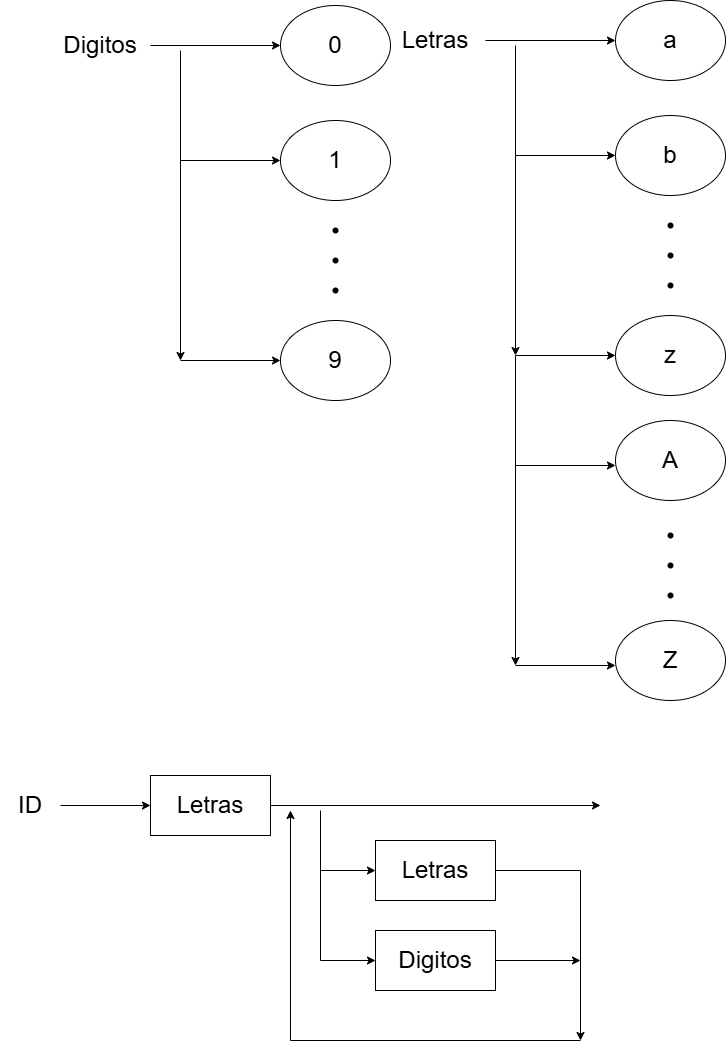

The diagram above was exported from draw.io. Its source (the exported page's mxGraphModel, read from the mxfile embedded in the PNG):
<mxGraphModel dx="872" dy="479" grid="1" gridSize="10" guides="1" tooltips="1" connect="1" arrows="1" fold="1" page="1" pageScale="1" pageWidth="850" pageHeight="1100" math="0" shadow="0">
  <root>
    <mxCell id="0" />
    <mxCell id="1" parent="0" />
    <mxCell id="gCauTStc-fHEuthTvQeY-2" edge="1" parent="1" style="edgeStyle=orthogonalEdgeStyle;rounded=0;orthogonalLoop=1;jettySize=auto;html=1;">
      <mxGeometry relative="1" as="geometry">
        <mxPoint x="170" y="85" as="sourcePoint" />
        <mxPoint x="300" y="85" as="targetPoint" />
      </mxGeometry>
    </mxCell>
    <mxCell id="gCauTStc-fHEuthTvQeY-1" parent="1" style="text;html=1;whiteSpace=wrap;strokeColor=none;fillColor=none;align=center;verticalAlign=middle;rounded=0;" value="&lt;font style=&quot;font-size: 24px;&quot;&gt;Digitos&lt;/font&gt;" vertex="1">
      <mxGeometry height="30" width="60" x="90" y="70" as="geometry" />
    </mxCell>
    <mxCell id="gCauTStc-fHEuthTvQeY-3" parent="1" style="ellipse;whiteSpace=wrap;html=1;" value="&lt;font style=&quot;font-size: 24px;&quot;&gt;0&lt;/font&gt;" vertex="1">
      <mxGeometry height="80" width="110" x="300" y="45" as="geometry" />
    </mxCell>
    <mxCell id="gCauTStc-fHEuthTvQeY-5" parent="1" style="ellipse;whiteSpace=wrap;html=1;" value="&lt;font style=&quot;font-size: 24px;&quot;&gt;1&lt;/font&gt;" vertex="1">
      <mxGeometry height="80" width="110" x="300" y="160" as="geometry" />
    </mxCell>
    <mxCell id="gCauTStc-fHEuthTvQeY-6" parent="1" style="ellipse;whiteSpace=wrap;html=1;" value="&lt;font style=&quot;font-size: 24px;&quot;&gt;9&lt;/font&gt;" vertex="1">
      <mxGeometry height="80" width="110" x="300" y="360" as="geometry" />
    </mxCell>
    <mxCell id="gCauTStc-fHEuthTvQeY-7" edge="1" parent="1" style="orthogonalLoop=1;jettySize=auto;html=1;rounded=0;edgeStyle=orthogonalEdgeStyle;curved=0;" value="">
      <mxGeometry relative="1" width="100" as="geometry">
        <mxPoint x="200" y="90" as="sourcePoint" />
        <mxPoint x="200" y="400" as="targetPoint" />
      </mxGeometry>
    </mxCell>
    <mxCell id="gCauTStc-fHEuthTvQeY-8" edge="1" parent="1" style="endArrow=classic;html=1;rounded=0;entryX=0;entryY=0.5;entryDx=0;entryDy=0;" target="gCauTStc-fHEuthTvQeY-6" value="">
      <mxGeometry height="50" relative="1" width="50" as="geometry">
        <mxPoint x="200" y="400" as="sourcePoint" />
        <mxPoint x="480" y="210" as="targetPoint" />
      </mxGeometry>
    </mxCell>
    <mxCell id="gCauTStc-fHEuthTvQeY-9" edge="1" parent="1" style="endArrow=classic;html=1;rounded=0;entryX=0;entryY=0.5;entryDx=0;entryDy=0;" value="">
      <mxGeometry height="50" relative="1" width="50" as="geometry">
        <mxPoint x="200" y="200" as="sourcePoint" />
        <mxPoint x="300" y="200" as="targetPoint" />
      </mxGeometry>
    </mxCell>
    <mxCell id="gCauTStc-fHEuthTvQeY-10" parent="1" style="shape=waypoint;sketch=0;size=6;pointerEvents=1;points=[];fillColor=none;resizable=0;rotatable=0;perimeter=centerPerimeter;snapToPoint=1;" value="" vertex="1">
      <mxGeometry height="20" width="20" x="345" y="260" as="geometry" />
    </mxCell>
    <mxCell id="gCauTStc-fHEuthTvQeY-11" parent="1" style="shape=waypoint;sketch=0;size=6;pointerEvents=1;points=[];fillColor=none;resizable=0;rotatable=0;perimeter=centerPerimeter;snapToPoint=1;" value="" vertex="1">
      <mxGeometry height="20" width="20" x="345" y="290" as="geometry" />
    </mxCell>
    <mxCell id="gCauTStc-fHEuthTvQeY-12" parent="1" style="shape=waypoint;sketch=0;size=6;pointerEvents=1;points=[];fillColor=none;resizable=0;rotatable=0;perimeter=centerPerimeter;snapToPoint=1;" value="" vertex="1">
      <mxGeometry height="20" width="20" x="345" y="320" as="geometry" />
    </mxCell>
    <mxCell id="gCauTStc-fHEuthTvQeY-13" edge="1" parent="1" style="edgeStyle=orthogonalEdgeStyle;rounded=0;orthogonalLoop=1;jettySize=auto;html=1;">
      <mxGeometry relative="1" as="geometry">
        <mxPoint x="505" y="80" as="sourcePoint" />
        <mxPoint x="635" y="80" as="targetPoint" />
      </mxGeometry>
    </mxCell>
    <mxCell id="gCauTStc-fHEuthTvQeY-14" parent="1" style="text;html=1;whiteSpace=wrap;strokeColor=none;fillColor=none;align=center;verticalAlign=middle;rounded=0;" value="&lt;font style=&quot;font-size: 24px;&quot;&gt;Letras&lt;/font&gt;" vertex="1">
      <mxGeometry height="30" width="60" x="425" y="65" as="geometry" />
    </mxCell>
    <mxCell id="gCauTStc-fHEuthTvQeY-15" parent="1" style="ellipse;whiteSpace=wrap;html=1;" value="&lt;font style=&quot;font-size: 24px;&quot;&gt;a&lt;/font&gt;" vertex="1">
      <mxGeometry height="80" width="110" x="635" y="40" as="geometry" />
    </mxCell>
    <mxCell id="gCauTStc-fHEuthTvQeY-16" parent="1" style="ellipse;whiteSpace=wrap;html=1;" value="&lt;font style=&quot;font-size: 24px;&quot;&gt;b&lt;/font&gt;" vertex="1">
      <mxGeometry height="80" width="110" x="635" y="155" as="geometry" />
    </mxCell>
    <mxCell id="gCauTStc-fHEuthTvQeY-17" parent="1" style="ellipse;whiteSpace=wrap;html=1;" value="&lt;font style=&quot;font-size: 24px;&quot;&gt;z&lt;/font&gt;" vertex="1">
      <mxGeometry height="80" width="110" x="635" y="355" as="geometry" />
    </mxCell>
    <mxCell id="gCauTStc-fHEuthTvQeY-18" edge="1" parent="1" style="orthogonalLoop=1;jettySize=auto;html=1;rounded=0;edgeStyle=orthogonalEdgeStyle;curved=0;" value="">
      <mxGeometry relative="1" width="100" as="geometry">
        <mxPoint x="535" y="85" as="sourcePoint" />
        <mxPoint x="535" y="395" as="targetPoint" />
      </mxGeometry>
    </mxCell>
    <mxCell id="gCauTStc-fHEuthTvQeY-19" edge="1" parent="1" style="endArrow=classic;html=1;rounded=0;entryX=0;entryY=0.5;entryDx=0;entryDy=0;" target="gCauTStc-fHEuthTvQeY-17" value="">
      <mxGeometry height="50" relative="1" width="50" as="geometry">
        <mxPoint x="535" y="395" as="sourcePoint" />
        <mxPoint x="815" y="205" as="targetPoint" />
      </mxGeometry>
    </mxCell>
    <mxCell id="gCauTStc-fHEuthTvQeY-20" edge="1" parent="1" style="endArrow=classic;html=1;rounded=0;entryX=0;entryY=0.5;entryDx=0;entryDy=0;" value="">
      <mxGeometry height="50" relative="1" width="50" as="geometry">
        <mxPoint x="535" y="195" as="sourcePoint" />
        <mxPoint x="635" y="195" as="targetPoint" />
      </mxGeometry>
    </mxCell>
    <mxCell id="gCauTStc-fHEuthTvQeY-21" parent="1" style="shape=waypoint;sketch=0;size=6;pointerEvents=1;points=[];fillColor=none;resizable=0;rotatable=0;perimeter=centerPerimeter;snapToPoint=1;" value="" vertex="1">
      <mxGeometry height="20" width="20" x="680" y="255" as="geometry" />
    </mxCell>
    <mxCell id="gCauTStc-fHEuthTvQeY-22" parent="1" style="shape=waypoint;sketch=0;size=6;pointerEvents=1;points=[];fillColor=none;resizable=0;rotatable=0;perimeter=centerPerimeter;snapToPoint=1;" value="" vertex="1">
      <mxGeometry height="20" width="20" x="680" y="285" as="geometry" />
    </mxCell>
    <mxCell id="gCauTStc-fHEuthTvQeY-23" parent="1" style="shape=waypoint;sketch=0;size=6;pointerEvents=1;points=[];fillColor=none;resizable=0;rotatable=0;perimeter=centerPerimeter;snapToPoint=1;" value="" vertex="1">
      <mxGeometry height="20" width="20" x="680" y="315" as="geometry" />
    </mxCell>
    <mxCell id="gCauTStc-fHEuthTvQeY-36" parent="1" style="ellipse;whiteSpace=wrap;html=1;" value="&lt;font style=&quot;font-size: 24px;&quot;&gt;A&lt;/font&gt;" vertex="1">
      <mxGeometry height="80" width="110" x="635" y="460" as="geometry" />
    </mxCell>
    <mxCell id="gCauTStc-fHEuthTvQeY-37" edge="1" parent="1" style="orthogonalLoop=1;jettySize=auto;html=1;rounded=0;edgeStyle=orthogonalEdgeStyle;curved=0;" value="">
      <mxGeometry relative="1" width="100" as="geometry">
        <mxPoint x="535" y="395" as="sourcePoint" />
        <mxPoint x="535" y="705" as="targetPoint" />
      </mxGeometry>
    </mxCell>
    <mxCell id="gCauTStc-fHEuthTvQeY-38" edge="1" parent="1" style="endArrow=classic;html=1;rounded=0;entryX=0;entryY=0.5;entryDx=0;entryDy=0;" value="">
      <mxGeometry height="50" relative="1" width="50" as="geometry">
        <mxPoint x="535" y="705" as="sourcePoint" />
        <mxPoint x="635" y="705" as="targetPoint" />
      </mxGeometry>
    </mxCell>
    <mxCell id="gCauTStc-fHEuthTvQeY-39" edge="1" parent="1" style="endArrow=classic;html=1;rounded=0;entryX=0;entryY=0.5;entryDx=0;entryDy=0;" value="">
      <mxGeometry height="50" relative="1" width="50" as="geometry">
        <mxPoint x="535" y="505" as="sourcePoint" />
        <mxPoint x="635" y="505" as="targetPoint" />
      </mxGeometry>
    </mxCell>
    <mxCell id="gCauTStc-fHEuthTvQeY-40" parent="1" style="shape=waypoint;sketch=0;size=6;pointerEvents=1;points=[];fillColor=none;resizable=0;rotatable=0;perimeter=centerPerimeter;snapToPoint=1;" value="" vertex="1">
      <mxGeometry height="20" width="20" x="680" y="565" as="geometry" />
    </mxCell>
    <mxCell id="gCauTStc-fHEuthTvQeY-41" parent="1" style="shape=waypoint;sketch=0;size=6;pointerEvents=1;points=[];fillColor=none;resizable=0;rotatable=0;perimeter=centerPerimeter;snapToPoint=1;" value="" vertex="1">
      <mxGeometry height="20" width="20" x="680" y="595" as="geometry" />
    </mxCell>
    <mxCell id="gCauTStc-fHEuthTvQeY-42" parent="1" style="shape=waypoint;sketch=0;size=6;pointerEvents=1;points=[];fillColor=none;resizable=0;rotatable=0;perimeter=centerPerimeter;snapToPoint=1;" value="" vertex="1">
      <mxGeometry height="20" width="20" x="680" y="625" as="geometry" />
    </mxCell>
    <mxCell id="gCauTStc-fHEuthTvQeY-43" parent="1" style="ellipse;whiteSpace=wrap;html=1;" value="&lt;font style=&quot;font-size: 24px;&quot;&gt;Z&lt;/font&gt;" vertex="1">
      <mxGeometry height="80" width="110" x="635" y="660" as="geometry" />
    </mxCell>
    <mxCell id="gCauTStc-fHEuthTvQeY-44" parent="1" style="text;html=1;whiteSpace=wrap;strokeColor=none;fillColor=none;align=center;verticalAlign=middle;rounded=0;" value="&lt;font style=&quot;font-size: 24px;&quot;&gt;ID&lt;/font&gt;" vertex="1">
      <mxGeometry height="30" width="60" x="20" y="830" as="geometry" />
    </mxCell>
    <mxCell id="gCauTStc-fHEuthTvQeY-45" parent="1" style="rounded=0;whiteSpace=wrap;html=1;" value="&lt;font style=&quot;font-size: 24px;&quot;&gt;Letras&lt;/font&gt;" vertex="1">
      <mxGeometry height="60" width="120" x="170" y="815" as="geometry" />
    </mxCell>
    <mxCell id="gCauTStc-fHEuthTvQeY-46" edge="1" parent="1" source="gCauTStc-fHEuthTvQeY-44" style="endArrow=classic;html=1;rounded=0;exitX=1;exitY=0.5;exitDx=0;exitDy=0;entryX=0;entryY=0.5;entryDx=0;entryDy=0;" target="gCauTStc-fHEuthTvQeY-45" value="">
      <mxGeometry height="50" relative="1" width="50" as="geometry">
        <mxPoint x="430" y="1000" as="sourcePoint" />
        <mxPoint x="480" y="950" as="targetPoint" />
      </mxGeometry>
    </mxCell>
    <mxCell id="gCauTStc-fHEuthTvQeY-47" parent="1" style="rounded=0;whiteSpace=wrap;html=1;" value="&lt;font style=&quot;font-size: 24px;&quot;&gt;Letras&lt;/font&gt;" vertex="1">
      <mxGeometry height="60" width="120" x="395" y="880" as="geometry" />
    </mxCell>
    <mxCell id="gCauTStc-fHEuthTvQeY-48" parent="1" style="rounded=0;whiteSpace=wrap;html=1;" value="&lt;font style=&quot;font-size: 24px;&quot;&gt;Digitos&lt;/font&gt;" vertex="1">
      <mxGeometry height="60" width="120" x="395" y="970" as="geometry" />
    </mxCell>
    <mxCell id="gCauTStc-fHEuthTvQeY-50" edge="1" parent="1" source="gCauTStc-fHEuthTvQeY-45" style="endArrow=classic;html=1;rounded=0;exitX=1;exitY=0.5;exitDx=0;exitDy=0;" value="">
      <mxGeometry height="50" relative="1" width="50" as="geometry">
        <mxPoint x="290" y="845" as="sourcePoint" />
        <mxPoint x="620" y="845" as="targetPoint" />
      </mxGeometry>
    </mxCell>
    <mxCell id="gCauTStc-fHEuthTvQeY-51" edge="1" parent="1" style="endArrow=classic;html=1;rounded=0;entryX=0;entryY=0.5;entryDx=0;entryDy=0;edgeStyle=orthogonalEdgeStyle;" target="gCauTStc-fHEuthTvQeY-47" value="">
      <mxGeometry height="50" relative="1" width="50" as="geometry">
        <Array as="points">
          <mxPoint x="340" y="910" />
        </Array>
        <mxPoint x="340" y="850" as="sourcePoint" />
        <mxPoint x="430" y="920" as="targetPoint" />
      </mxGeometry>
    </mxCell>
    <mxCell id="gCauTStc-fHEuthTvQeY-53" edge="1" parent="1" style="endArrow=classic;html=1;rounded=0;entryX=0;entryY=0.5;entryDx=0;entryDy=0;edgeStyle=orthogonalEdgeStyle;" target="gCauTStc-fHEuthTvQeY-48" value="">
      <mxGeometry height="50" relative="1" width="50" as="geometry">
        <Array as="points">
          <mxPoint x="340" y="1000" />
        </Array>
        <mxPoint x="340" y="900" as="sourcePoint" />
        <mxPoint x="395" y="960" as="targetPoint" />
      </mxGeometry>
    </mxCell>
    <mxCell id="gCauTStc-fHEuthTvQeY-54" edge="1" parent="1" source="gCauTStc-fHEuthTvQeY-47" style="endArrow=classic;html=1;rounded=0;exitX=1;exitY=0.5;exitDx=0;exitDy=0;edgeStyle=orthogonalEdgeStyle;" value="">
      <mxGeometry height="50" relative="1" width="50" as="geometry">
        <mxPoint x="380" y="970" as="sourcePoint" />
        <mxPoint x="600" y="1080" as="targetPoint" />
      </mxGeometry>
    </mxCell>
    <mxCell id="gCauTStc-fHEuthTvQeY-55" edge="1" parent="1" source="gCauTStc-fHEuthTvQeY-48" style="endArrow=classic;html=1;rounded=0;exitX=1;exitY=0.5;exitDx=0;exitDy=0;" value="">
      <mxGeometry height="50" relative="1" width="50" as="geometry">
        <mxPoint x="380" y="970" as="sourcePoint" />
        <mxPoint x="600" y="1000" as="targetPoint" />
      </mxGeometry>
    </mxCell>
    <mxCell id="gCauTStc-fHEuthTvQeY-56" edge="1" parent="1" style="endArrow=classic;html=1;rounded=0;edgeStyle=orthogonalEdgeStyle;" value="">
      <mxGeometry height="50" relative="1" width="50" as="geometry">
        <mxPoint x="600" y="1080" as="sourcePoint" />
        <mxPoint x="310" y="850" as="targetPoint" />
      </mxGeometry>
    </mxCell>
  </root>
</mxGraphModel>